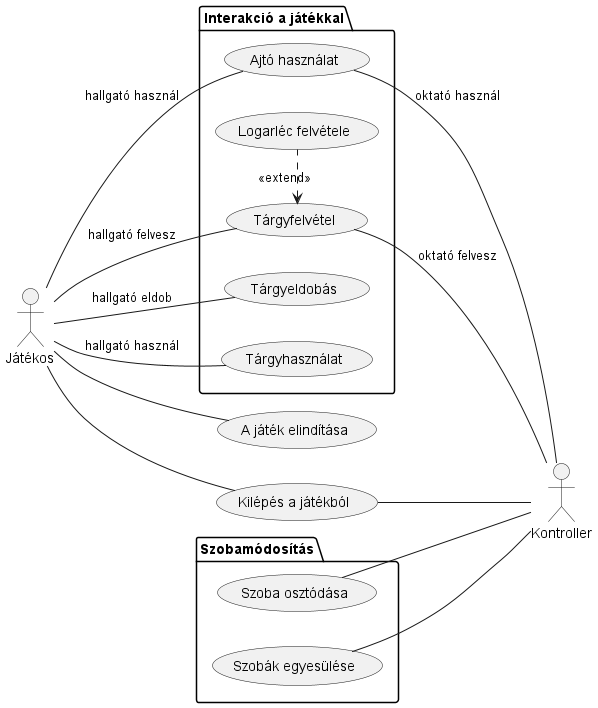

The diagram above was rendered by PlantUML. Its source (embedded in the PNG):
@startuml
'https://plantuml.com/use-case-diagram
left to right direction

actor Játékos as Játékos

package "Interakció a játékkal" {
(Ajtó használat)
(Tárgyeldobás)
(Tárgyfelvétel)
(Tárgyhasználat)
(Logarléc felvétele)
}
package Szobamódosítás {
(Szoba osztódása)
(Szobák egyesülése)
}

actor Kontroller as Kontroller

Játékos -- (Ajtó használat) : hallgató használ
(Ajtó használat) - Kontroller : oktató használ

Játékos - (Tárgyfelvétel) : hallgató felvesz
(Tárgyfelvétel) - Kontroller : oktató felvesz

Játékos -- (Tárgyhasználat) : hallgató használ
Játékos - (Tárgyeldobás) : hallgató eldob
(Tárgyfelvétel) <. (Logarléc felvétele) : <<extend>>

(Szoba osztódása) -- Kontroller
(Szobák egyesülése) -- Kontroller

Játékos -- (A játék elindítása)
Játékos -- (Kilépés a játékból)
(Kilépés a játékból) -- Kontroller

@enduml